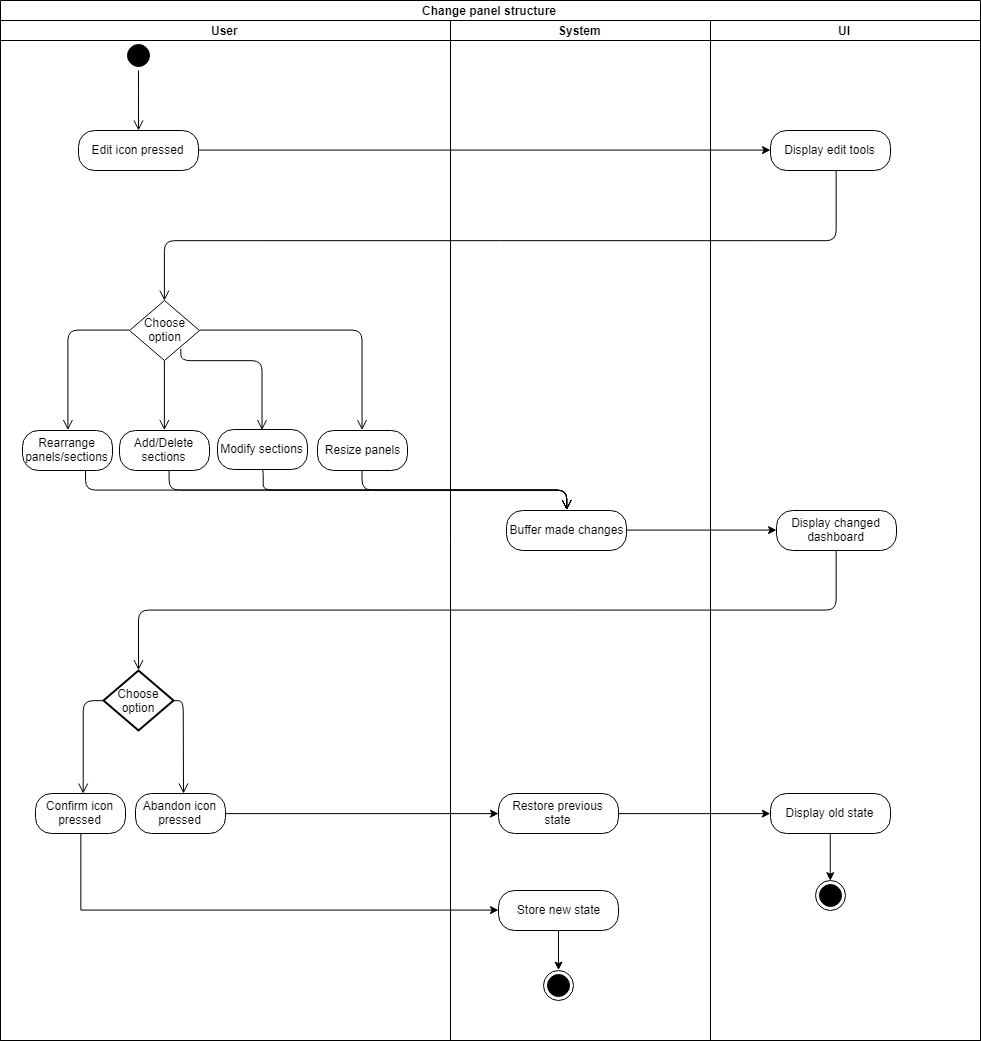

The diagram above was exported from draw.io. Its source (the exported page's mxGraphModel, read from the mxfile embedded in the PNG):
<mxGraphModel dx="1640" dy="841" grid="1" gridSize="10" guides="1" tooltips="1" connect="1" arrows="1" fold="1" page="1" pageScale="1" pageWidth="850" pageHeight="1100" background="#ffffff" math="0" shadow="0">
  <root>
    <mxCell id="0" />
    <mxCell id="1" parent="0" />
    <mxCell id="4" value="&lt;font style=&quot;font-size: 18px&quot;&gt;User&lt;/font&gt;" style="text;html=1;strokeColor=none;fillColor=none;align=center;verticalAlign=middle;whiteSpace=wrap;rounded=0;" parent="1" vertex="1">
      <mxGeometry x="120" y="10" width="40" height="20" as="geometry" />
    </mxCell>
    <mxCell id="5" value="&lt;font style=&quot;font-size: 18px&quot;&gt;System&lt;/font&gt;" style="text;html=1;strokeColor=none;fillColor=none;align=center;verticalAlign=middle;whiteSpace=wrap;rounded=0;" parent="1" vertex="1">
      <mxGeometry x="400" y="10" width="40" height="20" as="geometry" />
    </mxCell>
    <mxCell id="6" value="&lt;font style=&quot;font-size: 18px&quot;&gt;UI&lt;/font&gt;" style="text;html=1;strokeColor=none;fillColor=none;align=center;verticalAlign=middle;whiteSpace=wrap;rounded=0;" parent="1" vertex="1">
      <mxGeometry x="680" y="10" width="40" height="20" as="geometry" />
    </mxCell>
    <mxCell id="7" value="" style="ellipse;html=1;shape=startState;fillColor=#000000;strokeColor=#000000;" parent="1" vertex="1">
      <mxGeometry x="125" y="40" width="30" height="30" as="geometry" />
    </mxCell>
    <mxCell id="8" value="" style="edgeStyle=orthogonalEdgeStyle;html=1;verticalAlign=bottom;endArrow=open;endSize=8;strokeColor=#000000;" parent="1" source="7" edge="1">
      <mxGeometry relative="1" as="geometry">
        <mxPoint x="140" y="130" as="targetPoint" />
      </mxGeometry>
    </mxCell>
    <mxCell id="WeqaE0_Dd7Yim6AHQ1XT-77" style="edgeStyle=orthogonalEdgeStyle;rounded=0;orthogonalLoop=1;jettySize=auto;html=1;exitX=1;exitY=0.5;exitDx=0;exitDy=0;strokeColor=#000000;" edge="1" parent="1" source="9" target="11">
      <mxGeometry relative="1" as="geometry" />
    </mxCell>
    <mxCell id="9" value="Edit icon pressed" style="rounded=1;whiteSpace=wrap;html=1;arcSize=40;fontColor=#000000;fillColor=#FFFFFF;strokeColor=#000000;" parent="1" vertex="1">
      <mxGeometry x="80" y="130" width="120" height="40" as="geometry" />
    </mxCell>
    <mxCell id="16" value="" style="edgeStyle=orthogonalEdgeStyle;html=1;verticalAlign=bottom;endArrow=open;endSize=8;strokeColor=#000000;exitX=0;exitY=0.5;exitPerimeter=0;entryX=0.5;entryY=0;" parent="1" source="50" target="18" edge="1">
      <mxGeometry relative="1" as="geometry">
        <mxPoint x="100" y="380" as="targetPoint" />
        <Array as="points">
          <mxPoint x="69" y="330" />
        </Array>
        <mxPoint x="90" y="345" as="sourcePoint" />
      </mxGeometry>
    </mxCell>
    <mxCell id="18" value="Rearrange panels/sections" style="rounded=1;whiteSpace=wrap;html=1;arcSize=40;fontColor=#000000;fillColor=#FFFFFF;strokeColor=#000000;" parent="1" vertex="1">
      <mxGeometry x="24" y="430" width="90" height="40" as="geometry" />
    </mxCell>
    <mxCell id="19" value="" style="edgeStyle=orthogonalEdgeStyle;html=1;verticalAlign=bottom;endArrow=open;endSize=8;strokeColor=#000000;entryX=0.5;entryY=0;" parent="1" source="18" target="26" edge="1">
      <mxGeometry relative="1" as="geometry">
        <mxPoint x="80" y="530" as="targetPoint" />
        <Array as="points">
          <mxPoint x="87" y="490" />
          <mxPoint x="568" y="490" />
        </Array>
      </mxGeometry>
    </mxCell>
    <mxCell id="24" value="Add/Delete sections" style="rounded=1;whiteSpace=wrap;html=1;arcSize=40;fontColor=#000000;fillColor=#FFFFFF;strokeColor=#000000;" parent="1" vertex="1">
      <mxGeometry x="121" y="430" width="90" height="40" as="geometry" />
    </mxCell>
    <mxCell id="25" value="" style="edgeStyle=orthogonalEdgeStyle;html=1;verticalAlign=bottom;endArrow=open;endSize=8;strokeColor=#000000;entryX=0.5;entryY=0;" parent="1" source="24" target="26" edge="1">
      <mxGeometry relative="1" as="geometry">
        <mxPoint x="188" y="530" as="targetPoint" />
        <Array as="points">
          <mxPoint x="171" y="490" />
          <mxPoint x="568" y="490" />
        </Array>
      </mxGeometry>
    </mxCell>
    <mxCell id="WeqaE0_Dd7Yim6AHQ1XT-78" style="edgeStyle=orthogonalEdgeStyle;rounded=0;orthogonalLoop=1;jettySize=auto;html=1;exitX=1;exitY=0.5;exitDx=0;exitDy=0;strokeColor=#000000;" edge="1" parent="1" source="26" target="28">
      <mxGeometry relative="1" as="geometry" />
    </mxCell>
    <mxCell id="26" value="Buffer made changes" style="rounded=1;whiteSpace=wrap;html=1;arcSize=40;fontColor=#000000;fillColor=#FFFFFF;strokeColor=#000000;" parent="1" vertex="1">
      <mxGeometry x="508" y="510" width="120" height="40" as="geometry" />
    </mxCell>
    <mxCell id="29" value="" style="edgeStyle=orthogonalEdgeStyle;html=1;verticalAlign=bottom;endArrow=open;endSize=8;strokeColor=#000000;entryX=0.5;entryY=0;entryPerimeter=0;" parent="1" source="28" target="54" edge="1">
      <mxGeometry relative="1" as="geometry">
        <mxPoint x="100" y="650" as="targetPoint" />
        <Array as="points">
          <mxPoint x="838" y="610" />
          <mxPoint x="140" y="610" />
        </Array>
      </mxGeometry>
    </mxCell>
    <mxCell id="31" value="" style="edgeStyle=orthogonalEdgeStyle;html=1;verticalAlign=bottom;endArrow=open;endSize=8;strokeColor=#000000;exitX=0;exitY=0.5;exitPerimeter=0;" parent="1" source="54" edge="1">
      <mxGeometry relative="1" as="geometry">
        <mxPoint x="85" y="793" as="targetPoint" />
        <Array as="points">
          <mxPoint x="85" y="700" />
        </Array>
        <mxPoint x="85" y="708" as="sourcePoint" />
      </mxGeometry>
    </mxCell>
    <mxCell id="32" value="" style="edgeStyle=orthogonalEdgeStyle;html=1;verticalAlign=bottom;endArrow=open;endSize=8;strokeColor=#000000;exitX=1;exitY=0.5;exitPerimeter=0;" parent="1" source="54" edge="1">
      <mxGeometry relative="1" as="geometry">
        <mxPoint x="185" y="793" as="targetPoint" />
        <mxPoint x="180" y="700" as="sourcePoint" />
      </mxGeometry>
    </mxCell>
    <mxCell id="WeqaE0_Dd7Yim6AHQ1XT-80" style="edgeStyle=orthogonalEdgeStyle;rounded=0;orthogonalLoop=1;jettySize=auto;html=1;exitX=0.5;exitY=1;exitDx=0;exitDy=0;entryX=0;entryY=0.5;entryDx=0;entryDy=0;strokeColor=#000000;" edge="1" parent="1" source="33" target="39">
      <mxGeometry relative="1" as="geometry" />
    </mxCell>
    <mxCell id="33" value="Confirm icon pressed" style="rounded=1;whiteSpace=wrap;html=1;arcSize=40;fontColor=#000000;fillColor=#FFFFFF;strokeColor=#000000;" parent="1" vertex="1">
      <mxGeometry x="37" y="793" width="90" height="40" as="geometry" />
    </mxCell>
    <mxCell id="WeqaE0_Dd7Yim6AHQ1XT-79" style="edgeStyle=orthogonalEdgeStyle;rounded=0;orthogonalLoop=1;jettySize=auto;html=1;exitX=1;exitY=0.5;exitDx=0;exitDy=0;strokeColor=#000000;" edge="1" parent="1" source="35" target="37">
      <mxGeometry relative="1" as="geometry" />
    </mxCell>
    <mxCell id="35" value="Abandon icon pressed" style="rounded=1;whiteSpace=wrap;html=1;arcSize=40;fontColor=#000000;fillColor=#FFFFFF;strokeColor=#000000;" parent="1" vertex="1">
      <mxGeometry x="137" y="793" width="90" height="40" as="geometry" />
    </mxCell>
    <mxCell id="48" value="Modify sections" style="rounded=1;whiteSpace=wrap;html=1;arcSize=40;fontColor=#000000;fillColor=#FFFFFF;strokeColor=#000000;" parent="1" vertex="1">
      <mxGeometry x="219" y="429" width="90" height="40" as="geometry" />
    </mxCell>
    <mxCell id="49" value="" style="edgeStyle=orthogonalEdgeStyle;html=1;verticalAlign=bottom;endArrow=open;endSize=8;strokeColor=#000000;exitX=0.546;exitY=0.6;exitPerimeter=0;entryX=0.5;entryY=0;" parent="1" target="26" edge="1">
      <mxGeometry relative="1" as="geometry">
        <mxPoint x="264.5" y="554" as="targetPoint" />
        <mxPoint x="263.5" y="470" as="sourcePoint" />
        <Array as="points">
          <mxPoint x="265" y="470" />
          <mxPoint x="265" y="490" />
          <mxPoint x="568" y="490" />
        </Array>
      </mxGeometry>
    </mxCell>
    <mxCell id="50" value="Choose&lt;br&gt;option&lt;br&gt;" style="strokeWidth=1;html=1;shape=mxgraph.flowchart.decision;whiteSpace=wrap;fillColor=#FFFFFF;strokeColor=#000000;" parent="1" vertex="1">
      <mxGeometry x="131" y="300" width="70" height="60" as="geometry" />
    </mxCell>
    <mxCell id="51" value="" style="edgeStyle=orthogonalEdgeStyle;html=1;verticalAlign=bottom;endArrow=open;endSize=8;strokeColor=#000000;entryX=0.5;entryY=0;entryPerimeter=0;" parent="1" source="11" target="50" edge="1">
      <mxGeometry relative="1" as="geometry">
        <mxPoint x="162" y="300" as="targetPoint" />
        <Array as="points">
          <mxPoint x="838" y="240" />
          <mxPoint x="166" y="240" />
        </Array>
        <mxPoint x="700" y="260" as="sourcePoint" />
      </mxGeometry>
    </mxCell>
    <mxCell id="52" value="" style="edgeStyle=orthogonalEdgeStyle;html=1;verticalAlign=bottom;endArrow=open;endSize=8;strokeColor=#000000;entryX=0.5;entryY=0;exitX=0.734;exitY=0.81;exitPerimeter=0;" parent="1" source="50" target="48" edge="1">
      <mxGeometry relative="1" as="geometry">
        <mxPoint x="79" y="440" as="targetPoint" />
        <Array as="points">
          <mxPoint x="182" y="360" />
          <mxPoint x="264" y="360" />
        </Array>
        <mxPoint x="190" y="360" as="sourcePoint" />
      </mxGeometry>
    </mxCell>
    <mxCell id="53" value="" style="edgeStyle=orthogonalEdgeStyle;html=1;verticalAlign=bottom;endArrow=open;endSize=8;strokeColor=#000000;exitX=0.5;exitY=1;exitPerimeter=0;entryX=0.5;entryY=0;" parent="1" source="50" target="24" edge="1">
      <mxGeometry relative="1" as="geometry">
        <mxPoint x="79" y="440" as="targetPoint" />
        <Array as="points">
          <mxPoint x="166" y="360" />
        </Array>
        <mxPoint x="145" y="340" as="sourcePoint" />
      </mxGeometry>
    </mxCell>
    <mxCell id="54" value="Choose&lt;br&gt;option&lt;br&gt;" style="strokeWidth=2;html=1;shape=mxgraph.flowchart.decision;whiteSpace=wrap;fillColor=#FFFFFF;strokeColor=#000000;" parent="1" vertex="1">
      <mxGeometry x="105" y="670" width="70" height="60" as="geometry" />
    </mxCell>
    <mxCell id="60" value="Change panel structure" style="swimlane;html=1;childLayout=stackLayout;resizeParent=1;resizeParentMax=0;startSize=20;" parent="1" vertex="1">
      <mxGeometry x="2" width="980" height="1040" as="geometry" />
    </mxCell>
    <mxCell id="61" value="User" style="swimlane;html=1;startSize=20;" parent="60" vertex="1">
      <mxGeometry y="20" width="450" height="1020" as="geometry" />
    </mxCell>
    <mxCell id="64" value="Resize panels" style="rounded=1;whiteSpace=wrap;html=1;arcSize=40;fontColor=#000000;fillColor=#FFFFFF;strokeColor=#000000;" parent="61" vertex="1">
      <mxGeometry x="317" y="410" width="90" height="40" as="geometry" />
    </mxCell>
    <mxCell id="62" value="System" style="swimlane;html=1;startSize=20;" parent="60" vertex="1">
      <mxGeometry x="450" y="20" width="260" height="1020" as="geometry" />
    </mxCell>
    <mxCell id="43" value="" style="ellipse;html=1;shape=endState;fillColor=#000000;strokeColor=#000000;" parent="62" vertex="1">
      <mxGeometry x="93" y="950" width="30" height="30" as="geometry" />
    </mxCell>
    <mxCell id="37" value="Restore previous state" style="rounded=1;whiteSpace=wrap;html=1;arcSize=40;fontColor=#000000;fillColor=#FFFFFF;strokeColor=#000000;" parent="62" vertex="1">
      <mxGeometry x="48" y="773" width="120" height="40" as="geometry" />
    </mxCell>
    <mxCell id="39" value="Store new state" style="rounded=1;whiteSpace=wrap;html=1;arcSize=40;fontColor=#000000;fillColor=#FFFFFF;strokeColor=#000000;" parent="62" vertex="1">
      <mxGeometry x="48" y="870" width="120" height="40" as="geometry" />
    </mxCell>
    <mxCell id="WeqaE0_Dd7Yim6AHQ1XT-75" style="edgeStyle=orthogonalEdgeStyle;rounded=0;orthogonalLoop=1;jettySize=auto;html=1;exitX=0.5;exitY=1;exitDx=0;exitDy=0;entryX=0.5;entryY=0;entryDx=0;entryDy=0;strokeColor=#000000;" edge="1" parent="62" source="39" target="43">
      <mxGeometry relative="1" as="geometry" />
    </mxCell>
    <mxCell id="63" value="UI" style="swimlane;html=1;startSize=20;" parent="60" vertex="1">
      <mxGeometry x="710" y="20" width="270" height="1020" as="geometry" />
    </mxCell>
    <mxCell id="WeqaE0_Dd7Yim6AHQ1XT-74" style="edgeStyle=orthogonalEdgeStyle;rounded=0;orthogonalLoop=1;jettySize=auto;html=1;exitX=0.5;exitY=1;exitDx=0;exitDy=0;entryX=0.5;entryY=0;entryDx=0;entryDy=0;strokeColor=#000000;" edge="1" parent="63" source="WeqaE0_Dd7Yim6AHQ1XT-70" target="WeqaE0_Dd7Yim6AHQ1XT-72">
      <mxGeometry relative="1" as="geometry" />
    </mxCell>
    <mxCell id="WeqaE0_Dd7Yim6AHQ1XT-70" value="Display old state" style="rounded=1;whiteSpace=wrap;html=1;arcSize=40;fontColor=#000000;fillColor=#FFFFFF;strokeColor=#000000;" vertex="1" parent="63">
      <mxGeometry x="60" y="773" width="120" height="40" as="geometry" />
    </mxCell>
    <mxCell id="WeqaE0_Dd7Yim6AHQ1XT-72" value="" style="ellipse;html=1;shape=endState;fillColor=#000000;strokeColor=#000000;" vertex="1" parent="63">
      <mxGeometry x="105" y="860" width="30" height="30" as="geometry" />
    </mxCell>
    <mxCell id="11" value="Display edit tools" style="rounded=1;whiteSpace=wrap;html=1;arcSize=40;fontColor=#000000;fillColor=#FFFFFF;strokeColor=#000000;" parent="63" vertex="1">
      <mxGeometry x="60" y="110" width="120" height="40" as="geometry" />
    </mxCell>
    <mxCell id="28" value="Display changed dashboard" style="rounded=1;whiteSpace=wrap;html=1;arcSize=40;fontColor=#000000;fillColor=#FFFFFF;strokeColor=#000000;" parent="63" vertex="1">
      <mxGeometry x="66" y="490" width="120" height="40" as="geometry" />
    </mxCell>
    <mxCell id="WeqaE0_Dd7Yim6AHQ1XT-71" style="edgeStyle=orthogonalEdgeStyle;rounded=0;orthogonalLoop=1;jettySize=auto;html=1;exitX=1;exitY=0.5;exitDx=0;exitDy=0;entryX=0;entryY=0.5;entryDx=0;entryDy=0;strokeColor=#000000;" edge="1" parent="60" source="37" target="WeqaE0_Dd7Yim6AHQ1XT-70">
      <mxGeometry relative="1" as="geometry" />
    </mxCell>
    <mxCell id="66" value="" style="edgeStyle=orthogonalEdgeStyle;html=1;verticalAlign=bottom;endArrow=open;endSize=8;strokeColor=#000000;entryX=0.5;entryY=0;exitX=1;exitY=0.5;exitPerimeter=0;" parent="1" source="50" target="64" edge="1">
      <mxGeometry relative="1" as="geometry">
        <mxPoint x="372" y="410" as="targetPoint" />
        <Array as="points">
          <mxPoint x="364" y="330" />
        </Array>
        <mxPoint x="290" y="330" as="sourcePoint" />
      </mxGeometry>
    </mxCell>
    <mxCell id="67" value="" style="edgeStyle=orthogonalEdgeStyle;html=1;verticalAlign=bottom;endArrow=open;endSize=8;strokeColor=#000000;exitX=0.5;exitY=1;entryX=0.5;entryY=0;" parent="1" source="64" target="26" edge="1">
      <mxGeometry relative="1" as="geometry">
        <mxPoint x="613.5" y="520.2" as="targetPoint" />
        <mxPoint x="309.1" y="480.20000000000005" as="sourcePoint" />
        <Array as="points">
          <mxPoint x="364" y="490" />
          <mxPoint x="568" y="490" />
        </Array>
      </mxGeometry>
    </mxCell>
  </root>
</mxGraphModel>